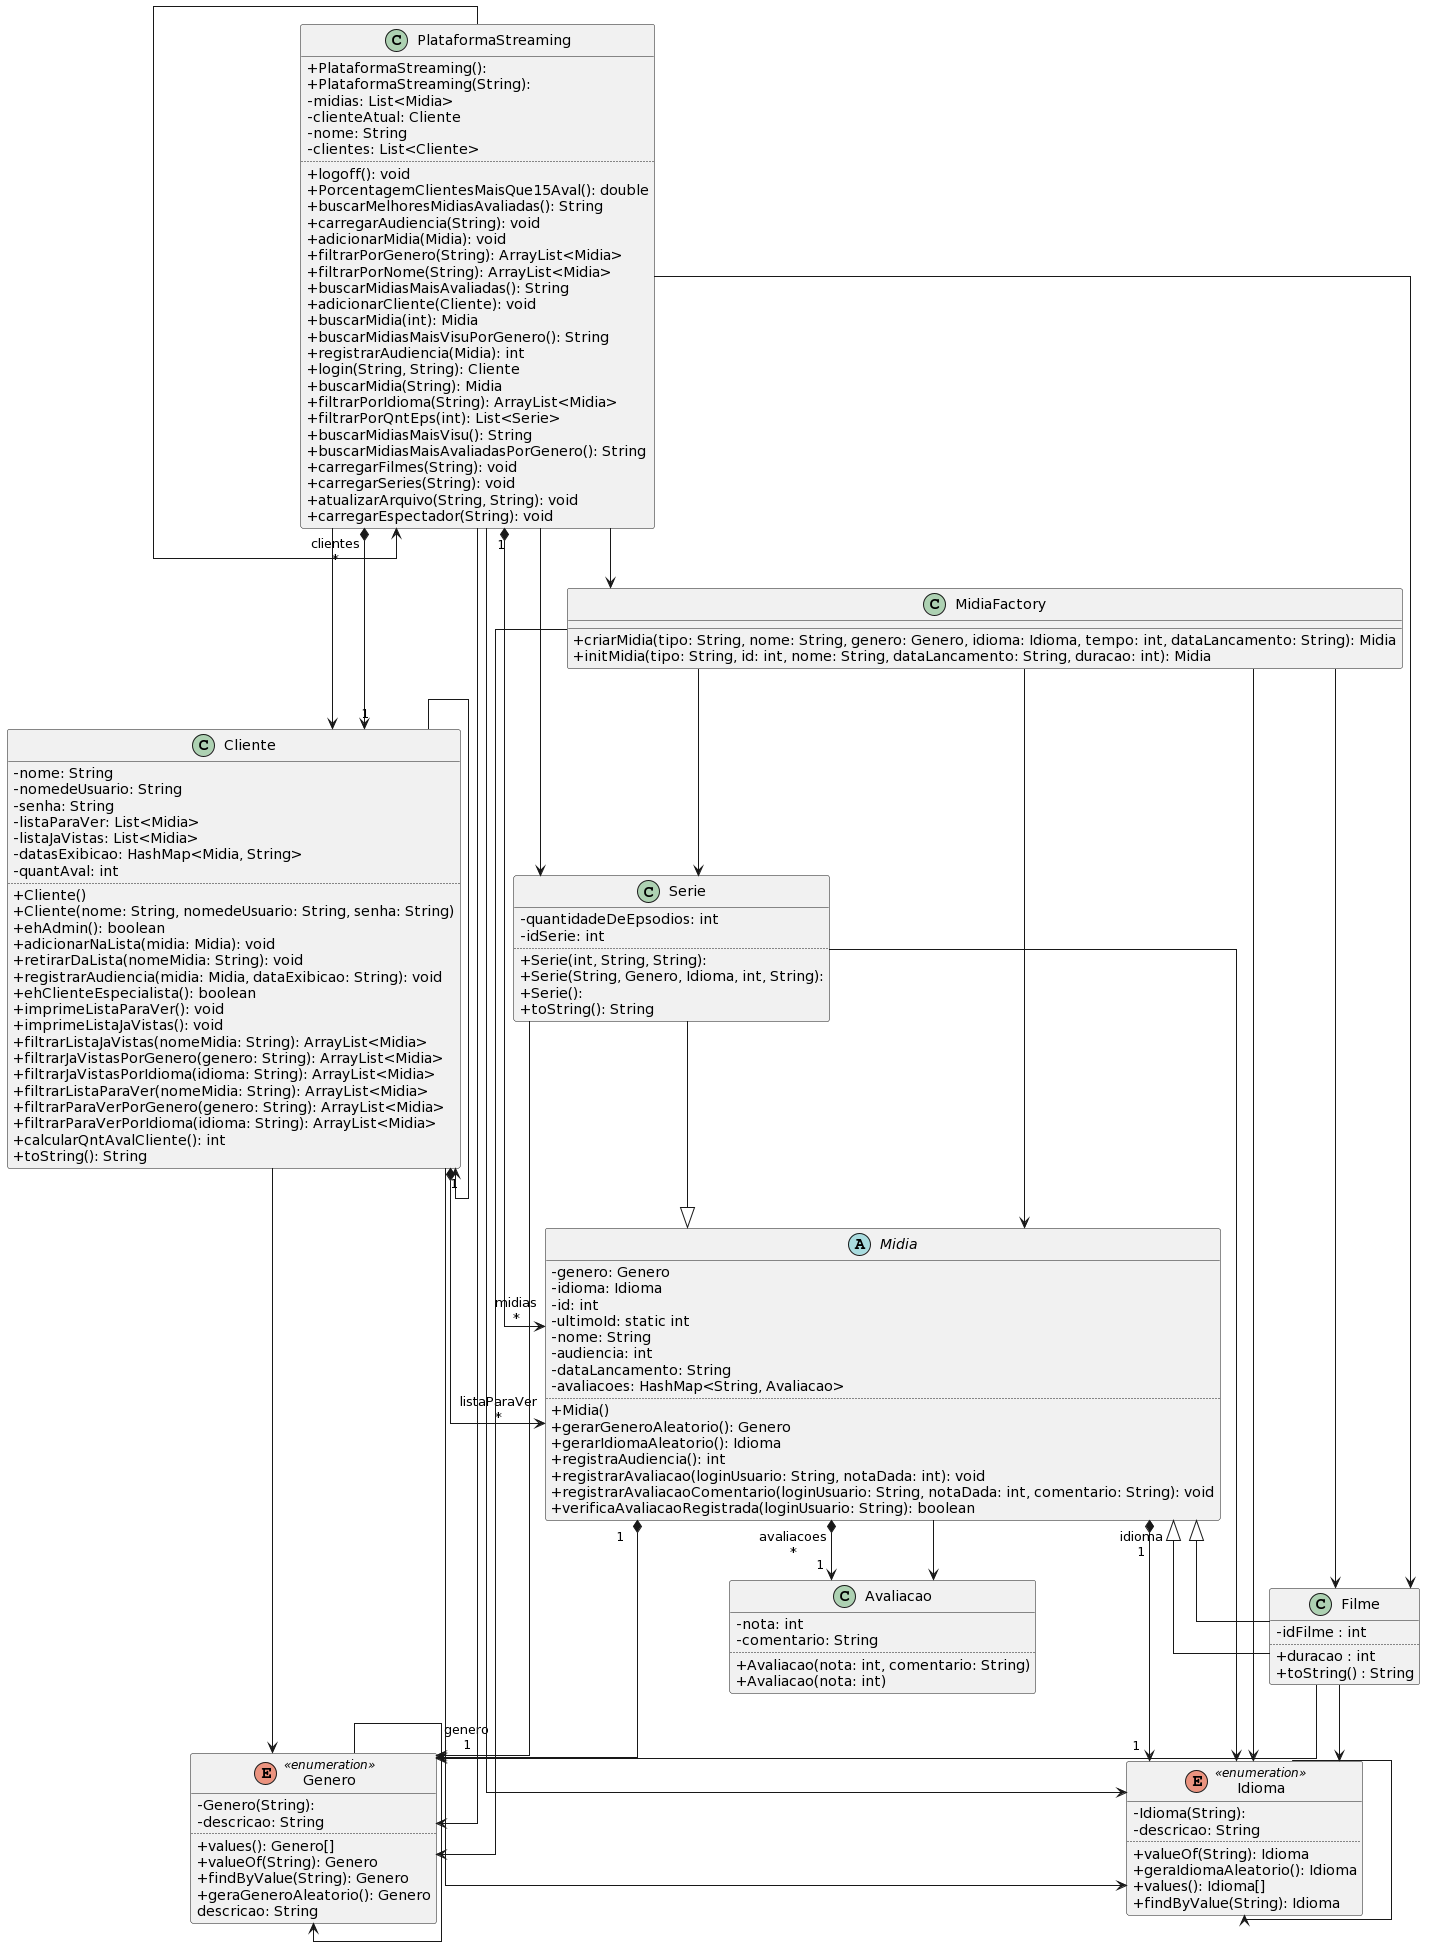

The diagram above was rendered by PlantUML. Its source (embedded in the PNG):
@startuml
skinparam linetype ortho
skinparam classAttributeIconSize 0


class Avaliacao {
  - nota: int
  - comentario: String
  ..
  + Avaliacao(nota: int, comentario: String)
  + Avaliacao(nota: int)
}

class Cliente {
  - nome: String
  - nomedeUsuario: String
  - senha: String
  - listaParaVer: List<Midia>
  - listaJaVistas: List<Midia>
  - datasExibicao: HashMap<Midia, String>
  - quantAval: int
  ..
  + Cliente()
  + Cliente(nome: String, nomedeUsuario: String, senha: String)
  + ehAdmin(): boolean
  + adicionarNaLista(midia: Midia): void
  + retirarDaLista(nomeMidia: String): void
  + registrarAudiencia(midia: Midia, dataExibicao: String): void
  + ehClienteEspecialista(): boolean
  + imprimeListaParaVer(): void
  + imprimeListaJaVistas(): void
  + filtrarListaJaVistas(nomeMidia: String): ArrayList<Midia>
  + filtrarJaVistasPorGenero(genero: String): ArrayList<Midia>
  + filtrarJaVistasPorIdioma(idioma: String): ArrayList<Midia>
  + filtrarListaParaVer(nomeMidia: String): ArrayList<Midia>
  + filtrarParaVerPorGenero(genero: String): ArrayList<Midia>
  + filtrarParaVerPorIdioma(idioma: String): ArrayList<Midia>
  + calcularQntAvalCliente(): int
  + toString(): String
}

class Filme extends Midia {
    - idFilme : int
    ..
    + duracao : int
    + toString() : String
}

enum Genero << enumeration >> {
  - Genero(String):
  - descricao: String
  ..
  + values(): Genero[]
  + valueOf(String): Genero
  + findByValue(String): Genero
  + geraGeneroAleatorio(): Genero
   descricao: String
}

enum Idioma << enumeration >> {
  - Idioma(String):
  - descricao: String
  ..
  + valueOf(String): Idioma
  + geraIdiomaAleatorio(): Idioma
  + values(): Idioma[]
  + findByValue(String): Idioma
}

abstract class Midia {
  - genero: Genero
  - idioma: Idioma
  - id: int
  - ultimoId: static int
  - nome: String
  - audiencia: int
  - dataLancamento: String
  - avaliacoes: HashMap<String, Avaliacao>
  ..
  + Midia()
  + gerarGeneroAleatorio(): Genero
  + gerarIdiomaAleatorio(): Idioma
  + registraAudiencia(): int
  + registrarAvaliacao(loginUsuario: String, notaDada: int): void
  + registrarAvaliacaoComentario(loginUsuario: String, notaDada: int, comentario: String): void
  + verificaAvaliacaoRegistrada(loginUsuario: String): boolean
}

class MidiaFactory {
    + criarMidia(tipo: String, nome: String, genero: Genero, idioma: Idioma, tempo: int, dataLancamento: String): Midia
    + initMidia(tipo: String, id: int, nome: String, dataLancamento: String, duracao: int): Midia
}

class PlataformaStreaming {
  + PlataformaStreaming():
  + PlataformaStreaming(String):
  - midias: List<Midia>
  - clienteAtual: Cliente
  - nome: String
  - clientes: List<Cliente>
  ..
  + logoff(): void
  + PorcentagemClientesMaisQue15Aval(): double
  + buscarMelhoresMidiasAvaliadas(): String
  + carregarAudiencia(String): void
  + adicionarMidia(Midia): void
  + filtrarPorGenero(String): ArrayList<Midia>
  + filtrarPorNome(String): ArrayList<Midia>
  + buscarMidiasMaisAvaliadas(): String
  + adicionarCliente(Cliente): void
  + buscarMidia(int): Midia
  + buscarMidiasMaisVisuPorGenero(): String
  + registrarAudiencia(Midia): int
  + login(String, String): Cliente
  + buscarMidia(String): Midia
  + filtrarPorIdioma(String): ArrayList<Midia>
  + filtrarPorQntEps(int): List<Serie>
  + buscarMidiasMaisVisu(): String
  + buscarMidiasMaisAvaliadasPorGenero(): String
  + carregarFilmes(String): void
  + carregarSeries(String): void
  + atualizarArquivo(String, String): void
  + carregarEspectador(String): void
}

class Serie {
  - quantidadeDeEpsodios: int
  - idSerie: int
  ..
  + Serie(int, String, String):
  + Serie(String, Genero, Idioma, int, String):
  + Serie():
  + toString(): String
}

Cliente              -->  Cliente
Cliente              -->  Genero
Cliente              -->  Idioma
Cliente             "1" *--> "listaParaVer\n*" Midia
Filme                -->  Genero
Filme                -->  Idioma
Filme                --^  Midia
Genero               -->  Genero
Idioma               -->  Idioma
Midia               "1" *--> "avaliacoes\n*" Avaliacao
Midia                -->  Avaliacao
Midia               "1" *--> "genero\n1" Genero
Midia               "1" *--> "idioma\n1" Idioma
MidiaFactory         -->  Filme              
MidiaFactory         -->  Genero
MidiaFactory         -->  Idioma
MidiaFactory         -->  Midia
MidiaFactory         -->  Serie
PlataformaStreaming  -->  Cliente
PlataformaStreaming "1" *--> "clientes\n*" Cliente
PlataformaStreaming  -->  Filme
PlataformaStreaming  -->  Genero
PlataformaStreaming  -->  Idioma
PlataformaStreaming "1" *--> "midias\n*" Midia
PlataformaStreaming  -->  MidiaFactory
PlataformaStreaming  -->  PlataformaStreaming
PlataformaStreaming  -->  Serie
Serie                -->  Genero
Serie                -->  Idioma
Serie                --^  Midia
@enduml